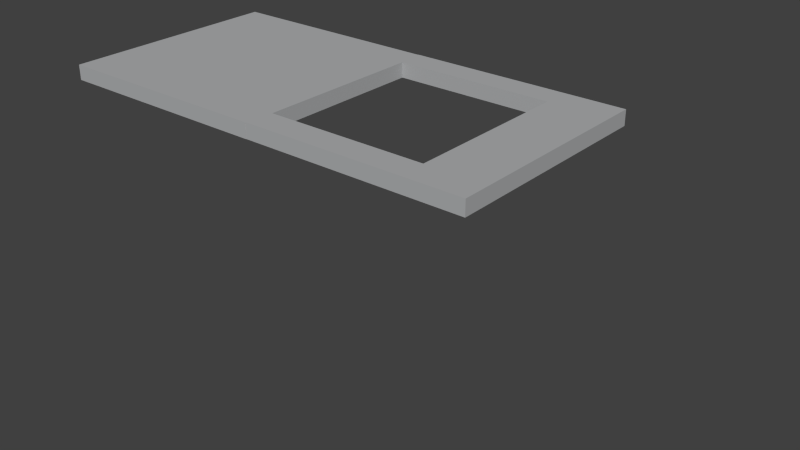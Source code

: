 # Source: KitchenTopSinkSpace.blend  (saved by Blender 2.77.0; exported with 4.5.12 LTS)
import bpy
from mathutils import Matrix  # noqa: F401  (used for matrix-valued properties, if any)

bpy.ops.wm.read_factory_settings(use_empty=True)
scene = bpy.context.scene
scene.name = 'Scene'

# ---- collections
col_collection_1 = bpy.data.collections.new('Collection 1'); scene.collection.children.link(col_collection_1)

# ---- materials (node trees are filled in below, after node groups)
mat_granite_01 = bpy.data.materials.new('Granite-01')
mat_granite_01.alpha_threshold = 0.0
mat_granite_01.use_transparent_shadow = False
mat_granite_01.diffuse_color = (0.4314, 0.4392, 0.4471, 1.0)
mat_granite_01.specular_color = (0.4588, 0.498, 0.4667)
mat_granite_01.roughness = 0.5
mat_granite_01.line_color = (0.0, 0.0, 0.0, 1.0)

# ---- material node trees

# ---- world
world_world = bpy.data.worlds.new('World'); scene.world = world_world
world_world.color = (0.05088, 0.05088, 0.05088)
world_world.use_sun_shadow = False
world_world.sun_shadow_jitter_overblur = 0.0
world_world.cycles.sampling_method = 'NONE'
world_world.cycles.sample_map_resolution = 256

# ---- meshes
me_einbausp_l = bpy.data.meshes.new('Einbausp_l')
me_einbausp_l.from_pydata([], [], [])
me_einbausp_l.use_remesh_preserve_volume = False
me_einbausp_l.use_remesh_preserve_attributes = False
me_einbausp_l.use_mirror_vertex_groups = False
me_einbausp_l.update()
me_unter = bpy.data.meshes.new('Unter')
me_unter.from_pydata([], [], [])
me_unter.use_remesh_preserve_volume = False
me_unter.use_remesh_preserve_attributes = False
me_unter.use_mirror_vertex_groups = False
me_unter.update()
me_boole = bpy.data.meshes.new('Boole')
me_boole.from_pydata([(1.524e+04, -0.0004959, 2.235e+04), (1.524e+04, -0.0004959, 2.235e+04), (1.524e+04, -0.0004959, 2.235e+04), (0.0, -0.0004959, 2.235e+04), (0.0, -0.0004959, 2.235e+04), (0.0, -0.0004959, 2.235e+04), (0.0, -0.0004959, 2.337e+04), (0.0, -0.0004959, 2.337e+04), (0.0, -0.0004959, 2.337e+04), (1.524e+04, -0.0004959, 2.337e+04), (1.524e+04, -0.0004959, 2.337e+04), (1.524e+04, -0.0004959, 2.337e+04), (1.524e+04, -1.524e+04, 2.235e+04), (1.524e+04, -1.524e+04, 2.235e+04), (1.524e+04, -1.524e+04, 2.235e+04), (0.0, -1.524e+04, 2.235e+04), (0.0, -1.524e+04, 2.235e+04), (0.0, -1.524e+04, 2.235e+04), (0.0, -1.524e+04, 2.337e+04), (0.0, -1.524e+04, 2.337e+04), (0.0, -1.524e+04, 2.337e+04), (1.524e+04, -1.524e+04, 2.337e+04), (1.524e+04, -1.524e+04, 2.337e+04), (1.524e+04, -1.524e+04, 2.337e+04), (194.9, -1.334e+04, 2.235e+04), (1.113e+04, -1.334e+04, 2.235e+04), (1.113e+04, -1834.0, 2.235e+04), (194.9, -1834.0, 2.235e+04), (194.9, -1.334e+04, 2.337e+04), (1.113e+04, -1.334e+04, 2.337e+04), (1.113e+04, -1834.0, 2.337e+04), (194.9, -1834.0, 2.337e+04), (194.9, -1.334e+04, 2.235e+04), (194.9, -1.334e+04, 2.235e+04), (1.113e+04, -1.334e+04, 2.235e+04), (1.113e+04, -1.334e+04, 2.235e+04), (1.113e+04, -1834.0, 2.235e+04), (1.113e+04, -1834.0, 2.235e+04), (194.9, -1834.0, 2.235e+04), (194.9, -1834.0, 2.235e+04), (194.9, -1.334e+04, 2.337e+04), (194.9, -1.334e+04, 2.337e+04), (1.113e+04, -1.334e+04, 2.337e+04), (1.113e+04, -1.334e+04, 2.337e+04), (1.113e+04, -1834.0, 2.337e+04), (1.113e+04, -1834.0, 2.337e+04), (194.9, -1834.0, 2.337e+04), (194.9, -1834.0, 2.337e+04)], [], [(27, 5, 2), (26, 27, 2), (17, 5, 27), (24, 17, 27), (17, 24, 25), (14, 17, 25), (26, 2, 14), (25, 26, 14), (20, 8, 4), (16, 20, 4), (19, 28, 31), (7, 19, 31), (29, 28, 19), (23, 29, 19), (7, 31, 30), (11, 7, 30), (29, 23, 11), (30, 29, 11), (13, 1, 10), (22, 13, 10), (0, 6, 9), (0, 3, 6), (21, 15, 12), (21, 18, 15), (41, 43, 35), (33, 41, 35), (37, 34, 42), (45, 37, 42), (39, 36, 44), (47, 39, 44), (32, 38, 46), (40, 32, 46)])
_uv = me_boole.uv_layers.new(name='UVMap')
_uv.uv.foreach_set('vector', [0.5384, 0.8611, 0.5, 0.5, 3.5, 0.5, 2.692, 0.8611, 0.5384, 0.8611, 3.5, 0.5, 0.5, 3.5, 0.5, 0.5, 0.5384, 0.8611, 0.5384, 3.127, 0.5, 3.5, 0.5384, 0.8611, 0.5, 3.5, 0.5384, 3.127, 2.692, 3.127, 3.5, 3.5, 0.5, 3.5, 2.692, 3.127, 2.692, 0.8611, 3.5, 0.5, 3.5, 3.5, 2.692, 3.127, 2.692, 0.8611, 3.5, 3.5, 3.5, 5.1, 0.5, 5.1, 0.5, 4.9, 3.5, 4.9, 3.5, 5.1, 0.5, 4.9, 0.5, -2.5, 0.5384, -2.127, 0.5384, 0.1389, 0.5, 0.5, 0.5, -2.5, 0.5384, 0.1389, 2.692, -2.127, 0.5384, -2.127, 0.5, -2.5, 3.5, -2.5, 2.692, -2.127, 0.5, -2.5, 0.5, 0.5, 0.5384, 0.1389, 2.692, 0.1389, 3.5, 0.5, 0.5, 0.5, 2.692, 0.1389, 2.692, -2.127, 3.5, -2.5, 3.5, 0.5, 2.692, 0.1389, 2.692, -2.127, 3.5, 0.5, -2.5, 4.9, 0.5, 4.9, 0.5, 5.1, -2.5, 5.1, -2.5, 4.9, 0.5, 5.1, -2.5, 4.9, 0.5, 5.1, -2.5, 5.1, -2.5, 4.9, 0.5, 4.9, 0.5, 5.1, 3.5, 5.1, 0.5, 4.9, 3.5, 4.9, 3.5, 5.1, 0.5, 5.1, 0.5, 4.9, 0.4616, 5.1, -1.692, 5.1, -1.692, 4.9, 0.4616, 4.9, 0.4616, 5.1, -1.692, 4.9, 0.8611, 4.9, 3.127, 4.9, 3.127, 5.1, 0.8611, 5.1, 0.8611, 4.9, 3.127, 5.1, 0.5384, 4.9, 2.692, 4.9, 2.692, 5.1, 0.5384, 5.1, 0.5384, 4.9, 2.692, 5.1, -2.127, 4.9, 0.1389, 4.9, 0.1389, 5.1, -2.127, 5.1, -2.127, 4.9, 0.1389, 5.1])
me_boole.materials.append(mat_granite_01)
me_boole.use_remesh_preserve_volume = False
me_boole.use_remesh_preserve_attributes = False
me_boole.use_mirror_vertex_groups = False
me_boole.update()
me_unter7 = bpy.data.meshes.new('Unter7')
me_unter7.from_pydata([], [], [])
me_unter7.use_remesh_preserve_volume = False
me_unter7.use_remesh_preserve_attributes = False
me_unter7.use_mirror_vertex_groups = False
me_unter7.update()
me_arbei2 = bpy.data.meshes.new('Arbei2')
me_arbei2.from_pydata([(7599.0, 9778.0, -0.0009689), (7599.0, 9778.0, -0.0009689), (-7641.0, 9778.0, -0.0009689), (-7641.0, 9778.0, -0.0009689), (-7641.0, 1.079e+04, -0.0009689), (-7641.0, 1.079e+04, -0.0009689), (7599.0, 1.079e+04, -0.0009689), (7599.0, 1.079e+04, -0.0009689), (7599.0, 9778.0, 1.524e+04), (7599.0, 9778.0, 1.524e+04), (-7641.0, 9778.0, 1.524e+04), (-7641.0, 9778.0, 1.524e+04), (-7641.0, 1.079e+04, 1.524e+04), (-7641.0, 1.079e+04, 1.524e+04), (7599.0, 1.079e+04, 1.524e+04), (7599.0, 1.079e+04, 1.524e+04), (7599.0, 9778.0, -0.0009689), (-7641.0, 9778.0, -0.0009689), (-7641.0, 1.079e+04, -0.0009689), (7599.0, 1.079e+04, -0.0009689), (7599.0, 9778.0, 1.524e+04), (-7641.0, 9778.0, 1.524e+04), (-7641.0, 1.079e+04, 1.524e+04), (7599.0, 1.079e+04, 1.524e+04)], [], [(11, 3, 1), (9, 11, 1), (13, 5, 2), (10, 13, 2), (15, 7, 4), (12, 15, 4), (8, 0, 6), (14, 8, 6), (16, 18, 19), (16, 17, 18), (23, 21, 20), (23, 22, 21)])
_uv = me_arbei2.uv_layers.new(name='UVMap')
_uv.uv.foreach_set('vector', [-1.004, 3.5, -1.004, 0.5, 1.996, 0.5, 1.996, 3.5, -1.004, 3.5, 1.996, 0.5, -1.625, 3.5, -1.625, 0.5, -1.425, 0.5, -1.425, 3.5, -1.625, 3.5, -1.425, 0.5, -0.9958, 3.5, -0.9958, 0.5, 2.004, 0.5, 2.004, 3.5, -0.9958, 3.5, 2.004, 0.5, 2.425, 3.5, 2.425, 0.5, 2.625, 0.5, 2.625, 3.5, 2.425, 3.5, 2.625, 0.5, 1.996, -1.425, -1.004, -1.625, 1.996, -1.625, 1.996, -1.425, -1.004, -1.425, -1.004, -1.625, 1.996, 2.625, -1.004, 2.425, 1.996, 2.425, 1.996, 2.625, -1.004, 2.625, -1.004, 2.425])
me_arbei2.materials.append(mat_granite_01)
me_arbei2.use_remesh_preserve_volume = False
me_arbei2.use_remesh_preserve_attributes = False
me_arbei2.use_mirror_vertex_groups = False
me_arbei2.update()

# ---- objects
ob_dummy_group12 = bpy.data.objects.new('$$$DUMMY.Group12', None)
ob_einbausp_l = bpy.data.objects.new('Einbausp_l', me_einbausp_l)
ob_unter = bpy.data.objects.new('Unter', me_unter)
ob_boole = bpy.data.objects.new('Boole', me_boole)
ob_unter7 = bpy.data.objects.new('Unter7', me_unter7)
ob_arbei2 = bpy.data.objects.new('Arbei2', me_arbei2)

# ---- transforms, parenting, visibility, modifiers, constraints
ob_dummy_group12.location = (0.0, 0.0, 0.0)
ob_dummy_group12.scale = (0.0001, 0.0001, 0.0001)
ob_dummy_group12.empty_image_offset = (0.0, 0.0)
ob_dummy_group12.lineart.crease_threshold = 0.0
ob_einbausp_l.parent = ob_dummy_group12
ob_einbausp_l.location = (2000.0, 1.187e+04, 7883.0)
ob_einbausp_l.lineart.crease_threshold = 0.0
ob_unter.parent = ob_einbausp_l
ob_unter.location = (-2000.0, 3882.0, -7789.0)
ob_unter.rotation_euler = (1.571, -0.0, -0.0)
ob_unter.lineart.crease_threshold = 0.0
ob_boole.parent = ob_unter
ob_boole.location = (0.0, 0.0003331, 7620.0)
ob_boole.rotation_euler = (-1.571, -0.0, 0.0)
ob_boole.lineart.crease_threshold = 0.0
ob_unter7.parent = ob_einbausp_l
ob_unter7.location = (-2000.0, 7838.0, -7789.0)
ob_unter7.rotation_euler = (1.571, -0.0, -0.0)
ob_unter7.lineart.crease_threshold = 0.0
ob_arbei2.parent = ob_unter7
ob_arbei2.location = (-7599.0, 1.257e+04, 1.158e+04)
ob_arbei2.lineart.crease_threshold = 0.0

# ---- collection membership
col_collection_1.objects.link(ob_dummy_group12)
col_collection_1.objects.link(ob_einbausp_l)
col_collection_1.objects.link(ob_unter)
col_collection_1.objects.link(ob_boole)
col_collection_1.objects.link(ob_unter7)
col_collection_1.objects.link(ob_arbei2)

# ---- scene / render settings (as saved in the file)
scene.frame_start = 1; scene.frame_end = 250; scene.frame_set(1)
scene.render.engine = 'BLENDER_EEVEE_NEXT'
scene.render.image_settings.compression = 90
scene.render.resolution_percentage = 50
scene.render.dither_intensity = 0.0
scene.cycles.use_denoising = False
scene.cycles.samples = 10
scene.cycles.sampling_pattern = 'TABULATED_SOBOL'
scene.cycles.light_sampling_threshold = 0.0
scene.cycles.use_adaptive_sampling = False
scene.cycles.use_light_tree = False
scene.cycles.blur_glossy = 0.0
scene.cycles.volume_bounces = 1
scene.cycles.pixel_filter_type = 'GAUSSIAN'
scene.cycles.sample_clamp_indirect = 0.0
scene.view_settings.view_transform = 'Standard'
bpy.context.view_layer.update()

# ---- added for rendering (the .blend has no active camera and no usable light): camera, sun
cam_auto = bpy.data.cameras.new('AutoCamera')
cam_auto.lens = 50.0
cam_auto.sensor_width = 36.0
cam_auto.clip_end = 1000.0
ob_auto_camera = bpy.data.objects.new('AutoCamera', cam_auto)
scene.collection.objects.link(ob_auto_camera)
ob_auto_camera.location = (4.33392, -4.57114, 4.64495)
ob_auto_camera.rotation_euler = (1.09748, -7.21219e-08, 0.694738)
scene.camera = ob_auto_camera
light_auto_sun = bpy.data.lights.new('AutoSun', 'SUN')
light_auto_sun.energy = 3.0
light_auto_sun.angle = 0.0523599
ob_auto_sun = bpy.data.objects.new('AutoSun', light_auto_sun)
scene.collection.objects.link(ob_auto_sun)
ob_auto_sun.rotation_euler = (0.872665, 0.174533, 0.523599)
bpy.context.view_layer.update()
